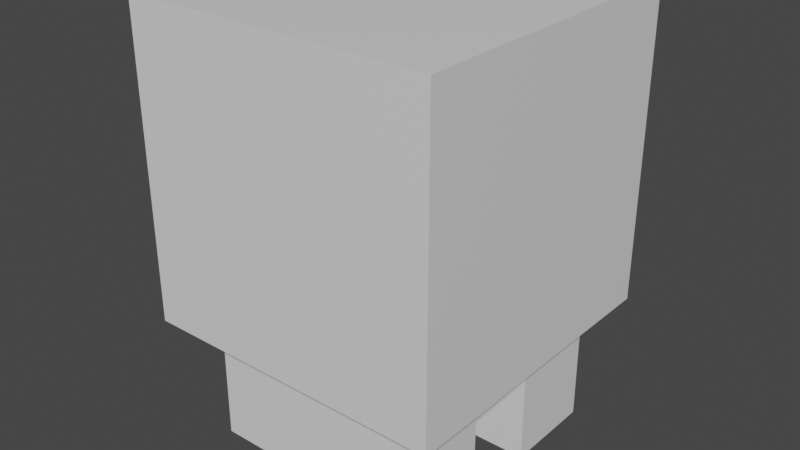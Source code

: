 # Source: agua.blend  (saved by Blender 2.81.16; exported with 4.5.12 LTS)
import bpy
from mathutils import Matrix  # noqa: F401  (used for matrix-valued properties, if any)

bpy.ops.wm.read_factory_settings(use_empty=True)
scene = bpy.context.scene
scene.name = 'Scene'

# ---- collections
col_collection = bpy.data.collections.new('Collection'); scene.collection.children.link(col_collection)

# ---- materials (node trees are filled in below, after node groups)
mat_material = bpy.data.materials.new('Material')
mat_material.alpha_threshold = 0.0
mat_material.use_transparent_shadow = False
mat_material.line_color = (0.0, 0.0, 0.0, 1.0)

# ---- material node trees
mat_material.use_nodes = True; mat_material.node_tree.nodes.clear()
_N = mat_material.node_tree.nodes; _L = mat_material.node_tree.links
n0 = _N.new('ShaderNodeOutputMaterial'); n0.name = 'Material Output'; n0.location = (300, 300)
n1 = _N.new('ShaderNodeBsdfPrincipled'); n1.name = 'Principled BSDF'; n1.location = (10, 300)
n1.distribution = 'GGX'
n1.subsurface_method = 'BURLEY'
n1.inputs[2].default_value = 0.4
n1.inputs[3].default_value = 1.45
n1.inputs[27].default_value = (0.0, 0.0, 0.0, 1.0)
n1.inputs[28].default_value = 1.0
_L.new(n1.outputs[0], n0.inputs[0])
n0.is_active_output = True

# ---- world
world_world = bpy.data.worlds.new('World'); scene.world = world_world
world_world.use_nodes = True; world_world.node_tree.nodes.clear()
_N = world_world.node_tree.nodes; _L = world_world.node_tree.links
n0 = _N.new('ShaderNodeOutputWorld'); n0.name = 'World Output'; n0.location = (300, 300)
n1 = _N.new('ShaderNodeBackground'); n1.name = 'Background'; n1.location = (10, 300)
n1.inputs[0].default_value = (0.05088, 0.05088, 0.05088, 1.0)
_L.new(n1.outputs[0], n0.inputs[0])
n0.is_active_output = True
world_world.color = (0.05088, 0.05088, 0.05088)
world_world.use_sun_shadow = False
world_world.sun_shadow_jitter_overblur = 0.0

# ---- meshes
me_cube = bpy.data.meshes.new('Cube')
me_cube.from_pydata([(0.8011, 0.8011, 2.288), (0.6424, 0.6424, 0.6854), (0.8011, -0.8011, 2.288), (0.6103, -0.6103, 0.6854), (-0.8011, 0.8011, 2.288), (-0.6424, 0.6424, 0.6854), (-0.8011, -0.8011, 2.288), (-0.6103, -0.6103, 0.6854), (0.8011, 0.8011, 1.487), (-0.8011, -0.8011, 1.487), (0.8011, -0.8011, 1.487), (-0.8011, 0.8011, 1.487), (-0.6103, -0.1908, 0.6854), (0.8011, 0.0, 2.288), (-0.8011, 0.0, 2.288), (0.6103, -0.1908, 0.6854), (0.8011, 0.0, 1.487), (-0.8011, 0.0, 1.487), (-0.6424, 0.1587, 0.6854), (-0.8011, -0.8011, 0.6854), (0.8011, -0.8011, 0.6854), (0.6424, 0.1587, 0.6854), (0.8011, 0.8011, 0.6854), (-0.8011, 0.8011, 0.6854), (0.8011, 0.0, 0.6854), (-0.8011, 0.0, 0.6854), (-0.6103, -0.1908, 0.00919), (-0.6103, -0.6103, 0.00919), (0.6103, -0.6103, 0.00919), (0.6103, -0.1908, 0.00919), (0.6424, 0.6424, 0.00919), (-0.6424, 0.6424, 0.00919), (0.6424, 0.1587, 0.00919), (-0.6424, 0.1587, 0.00919)], [], [(13, 14, 6, 2), (10, 2, 6, 9), (17, 14, 4, 11), (5, 1, 30, 31), (16, 13, 2, 10), (11, 4, 0, 8), (23, 11, 8, 22), (24, 16, 10, 20), (25, 17, 11, 23), (20, 10, 9, 19), (19, 9, 17, 25), (22, 8, 16, 24), (8, 0, 13, 16), (18, 5, 31, 33), (9, 6, 14, 17), (0, 4, 14, 13), (12, 7, 19, 25), (7, 3, 20, 19), (3, 15, 24, 20), (15, 12, 25, 24), (1, 5, 23, 22), (21, 1, 22, 24), (5, 18, 25, 23), (18, 21, 24, 25), (26, 29, 28, 27), (31, 30, 32, 33), (15, 3, 28, 29), (21, 18, 33, 32), (7, 12, 26, 27), (1, 21, 32, 30), (12, 15, 29, 26), (3, 7, 27, 28)])
_uv = me_cube.uv_layers.new(name='UVMap')
_uv.uv.foreach_set('vector', [0.625, 0.625, 0.875, 0.625, 0.875, 0.75, 0.625, 0.75, 0.5, 0.75, 0.625, 0.75, 0.625, 1.0, 0.5, 1.0, 0.5, 0.125, 0.625, 0.125, 0.625, 0.25, 0.5, 0.25, 0.1498, 0.5248, 0.3502, 0.5248, 0.3502, 0.5248, 0.1498, 0.5248, 0.5, 0.625, 0.625, 0.625, 0.625, 0.75, 0.5, 0.75, 0.5, 0.25, 0.625, 0.25, 0.625, 0.5, 0.5, 0.5, 0.375, 0.25, 0.5, 0.25, 0.5, 0.5, 0.375, 0.5, 0.375, 0.625, 0.5, 0.625, 0.5, 0.75, 0.375, 0.75, 0.375, 0.125, 0.5, 0.125, 0.5, 0.25, 0.375, 0.25, 0.375, 0.75, 0.5, 0.75, 0.5, 1.0, 0.375, 1.0, 0.375, 0.0, 0.5, 0.0, 0.5, 0.125, 0.375, 0.125, 0.375, 0.5, 0.5, 0.5, 0.5, 0.625, 0.375, 0.625, 0.5, 0.5, 0.625, 0.5, 0.625, 0.625, 0.5, 0.625, 0.1498, 0.6002, 0.1498, 0.5248, 0.1498, 0.5248, 0.1498, 0.6002, 0.5, 0.0, 0.625, 0.0, 0.625, 0.125, 0.5, 0.125, 0.625, 0.5, 0.875, 0.5, 0.875, 0.625, 0.625, 0.625, 0.1548, 0.6548, 0.1548, 0.7202, 0.125, 0.75, 0.125, 0.625, 0.1548, 0.7202, 0.3452, 0.7202, 0.375, 0.75, 0.125, 0.75, 0.3452, 0.7202, 0.3452, 0.6548, 0.375, 0.625, 0.375, 0.75, 0.3452, 0.6548, 0.1548, 0.6548, 0.125, 0.625, 0.375, 0.625, 0.3502, 0.5248, 0.1498, 0.5248, 0.125, 0.5, 0.375, 0.5, 0.3502, 0.6002, 0.3502, 0.5248, 0.375, 0.5, 0.375, 0.625, 0.1498, 0.5248, 0.1498, 0.6002, 0.125, 0.625, 0.125, 0.5, 0.1498, 0.6002, 0.3502, 0.6002, 0.375, 0.625, 0.125, 0.625, 0.1548, 0.6548, 0.3452, 0.6548, 0.3452, 0.7202, 0.1548, 0.7202, 0.1498, 0.5248, 0.3502, 0.5248, 0.3502, 0.6002, 0.1498, 0.6002, 0.3452, 0.6548, 0.3452, 0.7202, 0.3452, 0.7202, 0.3452, 0.6548, 0.3502, 0.6002, 0.1498, 0.6002, 0.1498, 0.6002, 0.3502, 0.6002, 0.1548, 0.7202, 0.1548, 0.6548, 0.1548, 0.6548, 0.1548, 0.7202, 0.3502, 0.5248, 0.3502, 0.6002, 0.3502, 0.6002, 0.3502, 0.5248, 0.1548, 0.6548, 0.3452, 0.6548, 0.3452, 0.6548, 0.1548, 0.6548, 0.3452, 0.7202, 0.1548, 0.7202, 0.1548, 0.7202, 0.3452, 0.7202])
me_cube.materials.append(mat_material)
me_cube.use_remesh_preserve_volume = False
me_cube.use_remesh_preserve_attributes = False
me_cube.use_mirror_vertex_groups = False
me_cube.update()

# ---- objects
ob_cube = bpy.data.objects.new('Cube', me_cube)

# ---- transforms, parenting, visibility, modifiers, constraints
ob_cube.location = (0.0, 0.0, 0.0)
ob_cube.lock_rotations_4d = False
ob_cube.empty_display_type = 'ARROWS'
ob_cube.lineart.crease_threshold = 0.0

# ---- collection membership
col_collection.objects.link(ob_cube)

# ---- scene / render settings (as saved in the file)
scene.frame_start = 1; scene.frame_end = 250; scene.frame_set(1)
scene.render.engine = 'BLENDER_EEVEE_NEXT'
scene.cycles.use_denoising = False
scene.cycles.samples = 128
scene.cycles.sampling_pattern = 'TABULATED_SOBOL'
scene.cycles.use_adaptive_sampling = False
scene.cycles.use_light_tree = False
scene.view_settings.view_transform = 'Filmic'
bpy.context.view_layer.update()

# ---- added for rendering (the .blend has no active camera and no usable light): camera, sun
cam_auto = bpy.data.cameras.new('AutoCamera')
cam_auto.lens = 50.0
cam_auto.sensor_width = 36.0
cam_auto.clip_end = 1000.0
ob_auto_camera = bpy.data.objects.new('AutoCamera', cam_auto)
scene.collection.objects.link(ob_auto_camera)
ob_auto_camera.location = (2.97309, -3.56771, 3.5269)
ob_auto_camera.rotation_euler = (1.09748, -7.21219e-08, 0.694738)
scene.camera = ob_auto_camera
light_auto_sun = bpy.data.lights.new('AutoSun', 'SUN')
light_auto_sun.energy = 3.0
light_auto_sun.angle = 0.0523599
ob_auto_sun = bpy.data.objects.new('AutoSun', light_auto_sun)
scene.collection.objects.link(ob_auto_sun)
ob_auto_sun.rotation_euler = (0.872665, 0.174533, 0.523599)
bpy.context.view_layer.update()
